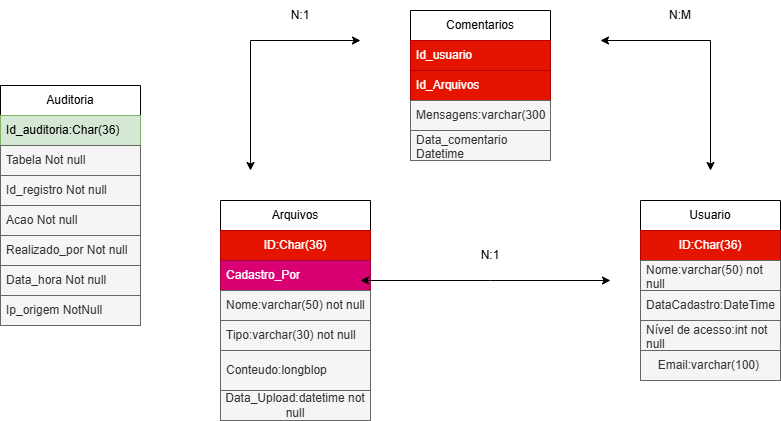

The diagram above was exported from draw.io. Its source (the exported page's mxGraphModel, read from the mxfile embedded in the PNG):
<mxGraphModel dx="1858" dy="500" grid="1" gridSize="10" guides="1" tooltips="1" connect="1" arrows="1" fold="1" page="1" pageScale="1" pageWidth="827" pageHeight="1169" math="0" shadow="0">
  <root>
    <mxCell id="0" />
    <mxCell id="1" parent="0" />
    <mxCell id="grSAqRjCFqrZNMjboyVI-1" value="Arquivos" style="swimlane;fontStyle=0;childLayout=stackLayout;horizontal=1;startSize=30;horizontalStack=0;resizeParent=1;resizeParentMax=0;resizeLast=0;collapsible=1;marginBottom=0;whiteSpace=wrap;html=1;" vertex="1" parent="1">
      <mxGeometry x="120" y="265" width="150" height="220" as="geometry" />
    </mxCell>
    <mxCell id="grSAqRjCFqrZNMjboyVI-13" value="ID:Char(36)" style="text;html=1;align=center;verticalAlign=middle;whiteSpace=wrap;rounded=0;fillColor=#e51400;strokeColor=#B20000;fontColor=#ffffff;" vertex="1" parent="grSAqRjCFqrZNMjboyVI-1">
      <mxGeometry y="30" width="150" height="30" as="geometry" />
    </mxCell>
    <mxCell id="grSAqRjCFqrZNMjboyVI-5" value="&lt;div&gt;Cadastro_Por&lt;/div&gt;" style="text;strokeColor=#A50040;fillColor=#d80073;align=left;verticalAlign=middle;spacingLeft=4;spacingRight=4;overflow=hidden;points=[[0,0.5],[1,0.5]];portConstraint=eastwest;rotatable=0;whiteSpace=wrap;html=1;fontColor=#ffffff;" vertex="1" parent="grSAqRjCFqrZNMjboyVI-1">
      <mxGeometry y="60" width="150" height="30" as="geometry" />
    </mxCell>
    <mxCell id="grSAqRjCFqrZNMjboyVI-2" value="Nome:varchar(50) not null" style="text;strokeColor=#666666;fillColor=#f5f5f5;align=left;verticalAlign=middle;spacingLeft=4;spacingRight=4;overflow=hidden;points=[[0,0.5],[1,0.5]];portConstraint=eastwest;rotatable=0;whiteSpace=wrap;html=1;fontColor=#333333;" vertex="1" parent="grSAqRjCFqrZNMjboyVI-1">
      <mxGeometry y="90" width="150" height="30" as="geometry" />
    </mxCell>
    <mxCell id="grSAqRjCFqrZNMjboyVI-4" value="Tipo:varchar(30) not null" style="text;strokeColor=#666666;fillColor=#f5f5f5;align=left;verticalAlign=middle;spacingLeft=4;spacingRight=4;overflow=hidden;points=[[0,0.5],[1,0.5]];portConstraint=eastwest;rotatable=0;whiteSpace=wrap;html=1;fontColor=#333333;" vertex="1" parent="grSAqRjCFqrZNMjboyVI-1">
      <mxGeometry y="120" width="150" height="30" as="geometry" />
    </mxCell>
    <mxCell id="grSAqRjCFqrZNMjboyVI-3" value="&lt;div&gt;Conteudo:longblop&lt;/div&gt;" style="text;strokeColor=#666666;fillColor=#f5f5f5;align=left;verticalAlign=middle;spacingLeft=4;spacingRight=4;overflow=hidden;points=[[0,0.5],[1,0.5]];portConstraint=eastwest;rotatable=0;whiteSpace=wrap;html=1;fontColor=#333333;" vertex="1" parent="grSAqRjCFqrZNMjboyVI-1">
      <mxGeometry y="150" width="150" height="40" as="geometry" />
    </mxCell>
    <mxCell id="grSAqRjCFqrZNMjboyVI-12" value="Data_Upload:datetime not null" style="text;html=1;align=center;verticalAlign=middle;whiteSpace=wrap;rounded=0;fillColor=#f5f5f5;fontColor=#333333;strokeColor=#666666;" vertex="1" parent="grSAqRjCFqrZNMjboyVI-1">
      <mxGeometry y="190" width="150" height="30" as="geometry" />
    </mxCell>
    <mxCell id="grSAqRjCFqrZNMjboyVI-6" value="Usuario" style="swimlane;fontStyle=0;childLayout=stackLayout;horizontal=1;startSize=30;horizontalStack=0;resizeParent=1;resizeParentMax=0;resizeLast=0;collapsible=1;marginBottom=0;whiteSpace=wrap;html=1;" vertex="1" parent="1">
      <mxGeometry x="540" y="265" width="140" height="180" as="geometry" />
    </mxCell>
    <mxCell id="grSAqRjCFqrZNMjboyVI-14" value="ID:Char(36)" style="text;html=1;align=center;verticalAlign=middle;whiteSpace=wrap;rounded=0;fillColor=#e51400;strokeColor=#B20000;fontColor=#ffffff;" vertex="1" parent="grSAqRjCFqrZNMjboyVI-6">
      <mxGeometry y="30" width="140" height="30" as="geometry" />
    </mxCell>
    <mxCell id="grSAqRjCFqrZNMjboyVI-7" value="Nome:varchar(50) not null" style="text;strokeColor=#666666;fillColor=#f5f5f5;align=left;verticalAlign=middle;spacingLeft=4;spacingRight=4;overflow=hidden;points=[[0,0.5],[1,0.5]];portConstraint=eastwest;rotatable=0;whiteSpace=wrap;html=1;fontColor=#333333;" vertex="1" parent="grSAqRjCFqrZNMjboyVI-6">
      <mxGeometry y="60" width="140" height="30" as="geometry" />
    </mxCell>
    <mxCell id="grSAqRjCFqrZNMjboyVI-8" value="&lt;div&gt;DataCadastro:DateTime&lt;/div&gt;" style="text;strokeColor=#666666;fillColor=#f5f5f5;align=left;verticalAlign=middle;spacingLeft=4;spacingRight=4;overflow=hidden;points=[[0,0.5],[1,0.5]];portConstraint=eastwest;rotatable=0;whiteSpace=wrap;html=1;fontColor=#333333;" vertex="1" parent="grSAqRjCFqrZNMjboyVI-6">
      <mxGeometry y="90" width="140" height="30" as="geometry" />
    </mxCell>
    <mxCell id="grSAqRjCFqrZNMjboyVI-9" value="Nível de acesso:int not null" style="text;strokeColor=#666666;fillColor=#f5f5f5;align=left;verticalAlign=middle;spacingLeft=4;spacingRight=4;overflow=hidden;points=[[0,0.5],[1,0.5]];portConstraint=eastwest;rotatable=0;whiteSpace=wrap;html=1;fontColor=#333333;" vertex="1" parent="grSAqRjCFqrZNMjboyVI-6">
      <mxGeometry y="120" width="140" height="30" as="geometry" />
    </mxCell>
    <mxCell id="grSAqRjCFqrZNMjboyVI-21" value="Email:varchar(100)&amp;nbsp;" style="text;html=1;align=center;verticalAlign=middle;whiteSpace=wrap;rounded=0;fillColor=#f5f5f5;fontColor=#333333;strokeColor=#666666;" vertex="1" parent="grSAqRjCFqrZNMjboyVI-6">
      <mxGeometry y="150" width="140" height="30" as="geometry" />
    </mxCell>
    <mxCell id="grSAqRjCFqrZNMjboyVI-15" value="Comentarios" style="swimlane;fontStyle=0;childLayout=stackLayout;horizontal=1;startSize=30;horizontalStack=0;resizeParent=1;resizeParentMax=0;resizeLast=0;collapsible=1;marginBottom=0;whiteSpace=wrap;html=1;" vertex="1" parent="1">
      <mxGeometry x="310" y="75" width="140" height="150" as="geometry" />
    </mxCell>
    <mxCell id="grSAqRjCFqrZNMjboyVI-16" value="Id_usuario" style="text;strokeColor=#B20000;fillColor=#e51400;align=left;verticalAlign=middle;spacingLeft=4;spacingRight=4;overflow=hidden;points=[[0,0.5],[1,0.5]];portConstraint=eastwest;rotatable=0;whiteSpace=wrap;html=1;fontColor=#ffffff;" vertex="1" parent="grSAqRjCFqrZNMjboyVI-15">
      <mxGeometry y="30" width="140" height="30" as="geometry" />
    </mxCell>
    <mxCell id="grSAqRjCFqrZNMjboyVI-17" value="Id_Arquivos" style="text;strokeColor=#B20000;fillColor=#e51400;align=left;verticalAlign=middle;spacingLeft=4;spacingRight=4;overflow=hidden;points=[[0,0.5],[1,0.5]];portConstraint=eastwest;rotatable=0;whiteSpace=wrap;html=1;fontColor=#ffffff;" vertex="1" parent="grSAqRjCFqrZNMjboyVI-15">
      <mxGeometry y="60" width="140" height="30" as="geometry" />
    </mxCell>
    <mxCell id="grSAqRjCFqrZNMjboyVI-24" value="Mensagens:varchar(300)" style="text;strokeColor=#666666;fillColor=#f5f5f5;align=left;verticalAlign=middle;spacingLeft=4;spacingRight=4;overflow=hidden;points=[[0,0.5],[1,0.5]];portConstraint=eastwest;rotatable=0;whiteSpace=wrap;html=1;fontColor=#333333;" vertex="1" parent="grSAqRjCFqrZNMjboyVI-15">
      <mxGeometry y="90" width="140" height="30" as="geometry" />
    </mxCell>
    <mxCell id="grSAqRjCFqrZNMjboyVI-25" value="Data_comentario Datetime" style="text;strokeColor=#666666;fillColor=#f5f5f5;align=left;verticalAlign=middle;spacingLeft=4;spacingRight=4;overflow=hidden;points=[[0,0.5],[1,0.5]];portConstraint=eastwest;rotatable=0;whiteSpace=wrap;html=1;fontColor=#333333;" vertex="1" parent="grSAqRjCFqrZNMjboyVI-15">
      <mxGeometry y="120" width="140" height="30" as="geometry" />
    </mxCell>
    <mxCell id="grSAqRjCFqrZNMjboyVI-26" value="N:1" style="text;html=1;align=center;verticalAlign=middle;whiteSpace=wrap;rounded=0;" vertex="1" parent="1">
      <mxGeometry x="360" y="305" width="60" height="30" as="geometry" />
    </mxCell>
    <mxCell id="grSAqRjCFqrZNMjboyVI-27" value="" style="endArrow=classic;startArrow=classic;html=1;rounded=0;" edge="1" parent="1">
      <mxGeometry width="50" height="50" relative="1" as="geometry">
        <mxPoint x="150" y="235" as="sourcePoint" />
        <mxPoint x="260" y="105" as="targetPoint" />
        <Array as="points">
          <mxPoint x="150" y="105" />
        </Array>
      </mxGeometry>
    </mxCell>
    <mxCell id="grSAqRjCFqrZNMjboyVI-28" value="" style="endArrow=classic;startArrow=classic;html=1;rounded=0;" edge="1" parent="1">
      <mxGeometry width="50" height="50" relative="1" as="geometry">
        <mxPoint x="610" y="235" as="sourcePoint" />
        <mxPoint x="500" y="105" as="targetPoint" />
        <Array as="points">
          <mxPoint x="610" y="105" />
        </Array>
      </mxGeometry>
    </mxCell>
    <mxCell id="grSAqRjCFqrZNMjboyVI-29" value="" style="endArrow=classic;startArrow=classic;html=1;rounded=0;" edge="1" parent="1">
      <mxGeometry width="50" height="50" relative="1" as="geometry">
        <mxPoint x="260" y="345" as="sourcePoint" />
        <mxPoint x="510" y="345" as="targetPoint" />
        <Array as="points">
          <mxPoint x="390" y="345" />
        </Array>
      </mxGeometry>
    </mxCell>
    <mxCell id="grSAqRjCFqrZNMjboyVI-30" value="N:1" style="text;html=1;align=center;verticalAlign=middle;whiteSpace=wrap;rounded=0;" vertex="1" parent="1">
      <mxGeometry x="170" y="65" width="60" height="30" as="geometry" />
    </mxCell>
    <mxCell id="grSAqRjCFqrZNMjboyVI-31" value="N:M" style="text;html=1;align=center;verticalAlign=middle;whiteSpace=wrap;rounded=0;" vertex="1" parent="1">
      <mxGeometry x="550" y="65" width="60" height="30" as="geometry" />
    </mxCell>
    <mxCell id="grSAqRjCFqrZNMjboyVI-32" value="Auditoria" style="swimlane;fontStyle=0;childLayout=stackLayout;horizontal=1;startSize=30;horizontalStack=0;resizeParent=1;resizeParentMax=0;resizeLast=0;collapsible=1;marginBottom=0;whiteSpace=wrap;html=1;" vertex="1" parent="1">
      <mxGeometry x="-100" y="150" width="140" height="240" as="geometry" />
    </mxCell>
    <mxCell id="grSAqRjCFqrZNMjboyVI-40" value="Id_auditoria:Char(36)" style="text;strokeColor=#82b366;fillColor=#d5e8d4;align=left;verticalAlign=middle;spacingLeft=4;spacingRight=4;overflow=hidden;points=[[0,0.5],[1,0.5]];portConstraint=eastwest;rotatable=0;whiteSpace=wrap;html=1;" vertex="1" parent="grSAqRjCFqrZNMjboyVI-32">
      <mxGeometry y="30" width="140" height="30" as="geometry" />
    </mxCell>
    <mxCell id="grSAqRjCFqrZNMjboyVI-39" value="Tabela Not null" style="text;strokeColor=#666666;fillColor=#f5f5f5;align=left;verticalAlign=middle;spacingLeft=4;spacingRight=4;overflow=hidden;points=[[0,0.5],[1,0.5]];portConstraint=eastwest;rotatable=0;whiteSpace=wrap;html=1;fontColor=#333333;" vertex="1" parent="grSAqRjCFqrZNMjboyVI-32">
      <mxGeometry y="60" width="140" height="30" as="geometry" />
    </mxCell>
    <mxCell id="grSAqRjCFqrZNMjboyVI-37" value="Id_registro Not null" style="text;strokeColor=#666666;fillColor=#f5f5f5;align=left;verticalAlign=middle;spacingLeft=4;spacingRight=4;overflow=hidden;points=[[0,0.5],[1,0.5]];portConstraint=eastwest;rotatable=0;whiteSpace=wrap;html=1;fontColor=#333333;" vertex="1" parent="grSAqRjCFqrZNMjboyVI-32">
      <mxGeometry y="90" width="140" height="30" as="geometry" />
    </mxCell>
    <mxCell id="grSAqRjCFqrZNMjboyVI-33" value="Acao Not null" style="text;strokeColor=#666666;fillColor=#f5f5f5;align=left;verticalAlign=middle;spacingLeft=4;spacingRight=4;overflow=hidden;points=[[0,0.5],[1,0.5]];portConstraint=eastwest;rotatable=0;whiteSpace=wrap;html=1;fontColor=#333333;" vertex="1" parent="grSAqRjCFqrZNMjboyVI-32">
      <mxGeometry y="120" width="140" height="30" as="geometry" />
    </mxCell>
    <mxCell id="grSAqRjCFqrZNMjboyVI-34" value="Realizado_por Not null" style="text;strokeColor=#666666;fillColor=#f5f5f5;align=left;verticalAlign=middle;spacingLeft=4;spacingRight=4;overflow=hidden;points=[[0,0.5],[1,0.5]];portConstraint=eastwest;rotatable=0;whiteSpace=wrap;html=1;fontColor=#333333;" vertex="1" parent="grSAqRjCFqrZNMjboyVI-32">
      <mxGeometry y="150" width="140" height="30" as="geometry" />
    </mxCell>
    <mxCell id="grSAqRjCFqrZNMjboyVI-35" value="Data_hora Not null" style="text;strokeColor=#666666;fillColor=#f5f5f5;align=left;verticalAlign=middle;spacingLeft=4;spacingRight=4;overflow=hidden;points=[[0,0.5],[1,0.5]];portConstraint=eastwest;rotatable=0;whiteSpace=wrap;html=1;fontColor=#333333;" vertex="1" parent="grSAqRjCFqrZNMjboyVI-32">
      <mxGeometry y="180" width="140" height="30" as="geometry" />
    </mxCell>
    <mxCell id="grSAqRjCFqrZNMjboyVI-36" value="Ip_origem NotNull" style="text;strokeColor=#666666;fillColor=#f5f5f5;align=left;verticalAlign=middle;spacingLeft=4;spacingRight=4;overflow=hidden;points=[[0,0.5],[1,0.5]];portConstraint=eastwest;rotatable=0;whiteSpace=wrap;html=1;fontColor=#333333;" vertex="1" parent="grSAqRjCFqrZNMjboyVI-32">
      <mxGeometry y="210" width="140" height="30" as="geometry" />
    </mxCell>
  </root>
</mxGraphModel>